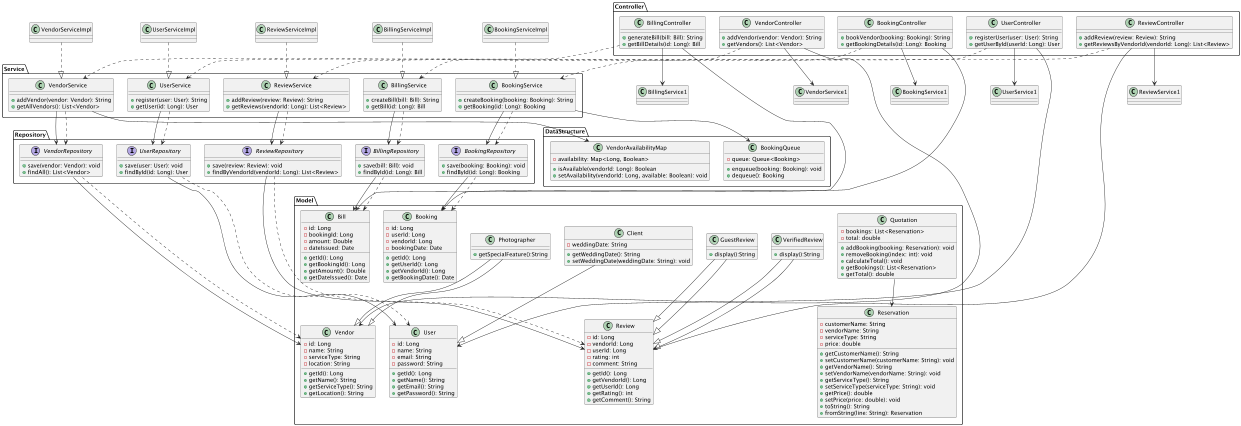

The diagram above was rendered by PlantUML. Its source (embedded in the PNG):
@startuml class-diagram

package Controller {
  class UserController {
    +registerUser(user: User): String
    +getUserById(userId: Long): User
  }

  class VendorController {
    +addVendor(vendor: Vendor): String
    +getVendors(): List<Vendor>
  }

  class BookingController {
    +bookVendor(booking: Booking): String
    +getBookingDetails(id: Long): Booking
  }

  class BillingController {
    +generateBill(bill: Bill): String
    +getBillDetails(id: Long): Bill
  }

  class ReviewController {
    +addReview(review: Review): String
    +getReviewsByVendorId(vendorId: Long): List<Review>
  }
}

package Model {
  class User {
    -id: Long
    -name: String
    -email: String
    -password: String
    +getId(): Long
    +getName(): String
    +getEmail(): String
    +getPassword(): String
  }

  class Vendor {
    -id: Long
    -name: String
    -serviceType: String
    -location: String
    +getId(): Long
    +getName(): String
    +getServiceType(): String
    +getLocation(): String
  }

  class Booking {
    -id: Long
    -userId: Long
    -vendorId: Long
    -bookingDate: Date
    +getId(): Long
    +getUserId(): Long
    +getVendorId(): Long
    +getBookingDate(): Date
  }

  class Bill {
    -id: Long
    -bookingId: Long
    -amount: Double
    -dateIssued: Date
    +getId(): Long
    +getBookingId(): Long
    +getAmount(): Double
    +getDateIssued(): Date
  }

  class Review {
    -id: Long
    -vendorId: Long
    -userId: Long
    -rating: int
    -comment: String
    +getId(): Long
    +getVendorId(): Long
    +getUserId(): Long
    +getRating(): int
    +getComment(): String
  }

  class Photographer {
    +getSpecialFeature():String
  }

  class VerifiedReview {
    +display():String
  }

  class GuestReview {
    +display():String
  }
   class Client {
      -weddingDate: String
      +getWeddingDate(): String
      +setWeddingDate(weddingDate: String): void
    }

    class Quotation {
      -bookings: List<Reservation>
      -total: double
      +addBooking(booking: Reservation): void
      +removeBooking(index: int): void
      +calculateTotal(): void
      +getBookings(): List<Reservation>
      +getTotal(): double
    }

    class Reservation {
      -customerName: String
      -vendorName: String
      -serviceType: String
      -price: double
      +getCustomerName(): String
      +setCustomerName(customerName: String): void
      +getVendorName(): String
      +setVendorName(vendorName: String): void
      +getServiceType(): String
      +setServiceType(serviceType: String): void
      +getPrice(): double
      +setPrice(price: double): void
      +toString(): String
      +fromString(line: String): Reservation
    }
}

package Repository {
  interface UserRepository {
    +save(user: User): void
    +findById(id: Long): User
  }

  interface VendorRepository {
    +save(vendor: Vendor): void
    +findAll(): List<Vendor>
  }

  interface BookingRepository {
    +save(booking: Booking): void
    +findById(id: Long): Booking
  }

  interface BillingRepository {
    +save(bill: Bill): void
    +findById(id: Long): Bill
  }

  interface ReviewRepository {
    +save(review: Review): void
    +findByVendorId(vendorId: Long): List<Review>
  }
}

package Service {
  class UserService {
    +register(user: User): String
    +getUser(id: Long): User
  }

  class VendorService {
    +addVendor(vendor: Vendor): String
    +getAllVendors(): List<Vendor>
  }

  class BookingService {
    +createBooking(booking: Booking): String
    +getBooking(id: Long): Booking
  }

  class BillingService {
    +createBill(bill: Bill): String
    +getBill(id: Long): Bill
  }

  class ReviewService {
    +addReview(review: Review): String
    +getReviews(vendorId: Long): List<Review>
  }
}

package DataStructure {
  class BookingQueue {
    -queue: Queue<Booking>
    +enqueue(booking: Booking): void
    +dequeue(): Booking
  }

  class VendorAvailabilityMap {
    -availability: Map<Long, Boolean>
    +isAvailable(vendorId: Long): Boolean
    +setAvailability(vendorId: Long, available: Boolean): void
  }
}

' Relationships between packages
UserController --> UserService1
UserService --> UserRepository
UserController --> User
UserRepository --> User

VendorController --> VendorService1
VendorService --> VendorRepository
VendorController --> Vendor
VendorRepository --> Vendor

BookingController --> BookingService1
BookingService --> BookingRepository
BookingController --> Booking
BookingRepository --> Booking

BillingController --> BillingService1
BillingService --> BillingRepository
BillingController --> Bill
BillingRepository --> Bill

ReviewController --> ReviewService1
ReviewService --> ReviewRepository
ReviewController --> Review
ReviewRepository --> Review

BookingService --> BookingQueue
VendorService --> VendorAvailabilityMap

' OOP Relationships

' UserServiceImpl implements UserService
UserServiceImpl ..|> UserService

' VendorServiceImpl implements VendorService
VendorServiceImpl ..|> VendorService

' BookingServiceImpl implements BookingService
BookingServiceImpl ..|> BookingService

' ReviewServiceImpl implements ReviewService
ReviewServiceImpl ..|> ReviewService

' BillingServiceImpl implements BillingService
BillingServiceImpl ..|> BillingService

' UserController depends on UserService
UserController ..> UserService

' VendorController depends on VendorService
VendorController ..> VendorService

' BookingController depends on BookingService
BookingController ..> BookingService

' ReviewController depends on ReviewService
ReviewController ..> ReviewService

' BillingController depends on BillingService
BillingController ..> BillingService

' Services depend on Repositories
UserService ..> UserRepository
VendorService ..> VendorRepository
BookingService ..> BookingRepository
ReviewService ..> ReviewRepository
BillingService ..> BillingRepository

' Repositories depend on Models
UserRepository ..> User
VendorRepository ..> Vendor
BookingRepository ..> Booking
ReviewRepository ..> Review
BillingRepository ..> Bill

' Inheritance relationships
Photographer --|> Vendor
VerifiedReview --|> Review
GuestReview --|> Review
Client --|> User
Photographer --|> Vendor
VerifiedReview --|> Review
GuestReview --|> Review

' Associations
Quotation --> Reservation

@enduml